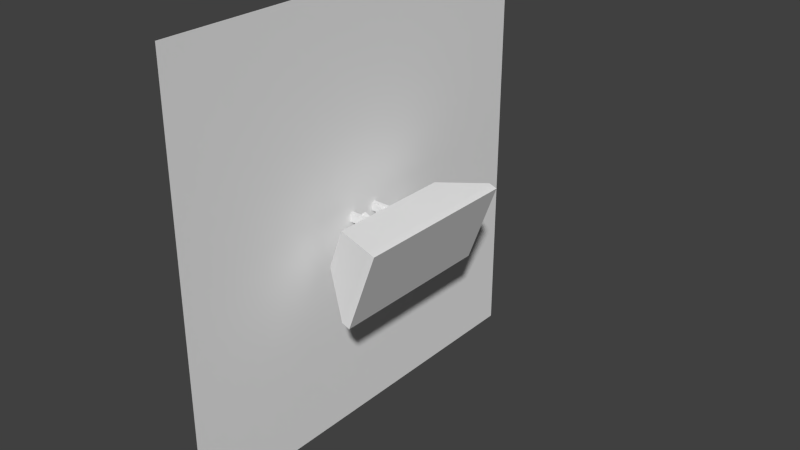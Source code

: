 # Source: light01.blend  (saved by Blender 2.69.0; exported with 4.5.12 LTS)
import bpy
from mathutils import Matrix  # noqa: F401  (used for matrix-valued properties, if any)

bpy.ops.wm.read_factory_settings(use_empty=True)
scene = bpy.context.scene
scene.name = 'Scene'

# ---- collections
col_collection_1 = bpy.data.collections.new('Collection 1'); scene.collection.children.link(col_collection_1)

# ---- materials (node trees are filled in below, after node groups)
mat_mapmodel_light01 = bpy.data.materials.new('mapmodel_light01')
mat_mapmodel_light01.alpha_threshold = 0.0
mat_mapmodel_light01.use_transparent_shadow = False
mat_mapmodel_light01.roughness = 0.5
mat_mapmodel_light01.line_color = (0.0, 0.0, 0.0, 1.0)

# ---- material node trees

# ---- world
world_world = bpy.data.worlds.new('World'); scene.world = world_world
world_world.color = (0.05088, 0.05088, 0.05088)
world_world.use_sun_shadow = False
world_world.sun_shadow_jitter_overblur = 0.0
world_world.cycles.sampling_method = 'MANUAL'
world_world.cycles.sample_map_resolution = 256
world_world.light_settings.distance = 20.0

# ---- meshes
me_plane = bpy.data.meshes.new('Plane')
me_plane.from_pydata([(5.96e-08, -1.0, -1.0), (-5.96e-08, -1.0, 1.0), (5.96e-08, 1.0, -1.0), (-5.96e-08, 1.0, 1.0)], [], [(1, 0, 2, 3)])
me_plane.use_remesh_preserve_volume = False
me_plane.use_remesh_preserve_attributes = False
me_plane.use_mirror_vertex_groups = False
me_plane.update()
me_cube = bpy.data.meshes.new('Cube')
me_cube.from_pydata([(0.08218, -0.3, -0.1145), (0.08218, 0.3, -0.1145), (0.2359, 0.4, -0.2769), (0.2359, -0.4, -0.2769), (0.1506, -0.3, 0.07345), (0.1506, 0.3, 0.07345), (0.3727, 0.4, 0.09901), (0.3727, -0.4, 0.09901), (0.2735, 0.4, -0.2905), (0.2735, -0.4, -0.2905), (0.4103, 0.4, 0.08533), (0.4103, -0.4, 0.08533), (-1.118e-08, 0.06, -0.02), (-1.118e-08, 0.08, -0.02), (0.08, 0.08, -0.02), (0.08, 0.06, -0.02), (-1.118e-08, 0.06, 0.02), (-1.118e-08, 0.08, 0.02), (0.08, 0.08, 0.02), (0.08, 0.06, 0.02), (0.1232, 0.04, -0.001727), (0.1232, 0.06, -0.001727), (0.04805, 0.06, 0.02563), (0.04805, 0.04, 0.02563), (0.1095, 0.04, -0.03932), (0.1095, 0.06, -0.03932), (0.03437, 0.06, -0.01195), (0.03437, 0.04, -0.01195), (-1.118e-08, -0.06, -0.02), (-1.118e-08, -0.08, -0.02), (0.08, -0.08, -0.02), (0.08, -0.06, -0.02), (-1.118e-08, -0.06, 0.02), (-1.118e-08, -0.08, 0.02), (0.08, -0.08, 0.02), (0.08, -0.06, 0.02), (0.1232, -0.04, -0.001727), (0.1232, -0.06, -0.001727), (0.04805, -0.06, 0.02563), (0.04805, -0.04, 0.02563), (0.1095, -0.04, -0.03932), (0.1095, -0.06, -0.03932), (0.03437, -0.06, -0.01195), (0.03437, -0.04, -0.01195)], [], [(4, 5, 1, 0), (5, 6, 2, 1), (6, 7, 11, 10), (7, 4, 0, 3), (0, 1, 2, 3), (7, 6, 5, 4), (10, 11, 9, 8), (2, 6, 10, 8), (3, 2, 8, 9), (7, 3, 9, 11), (17, 18, 14, 13), (18, 19, 15, 14), (19, 16, 12, 15), (12, 13, 14, 15), (19, 18, 17, 16), (25, 26, 22, 21), (26, 27, 23, 22), (27, 24, 20, 23), (20, 21, 22, 23), (27, 26, 25, 24), (33, 29, 30, 34), (34, 30, 31, 35), (35, 31, 28, 32), (28, 31, 30, 29), (35, 32, 33, 34), (41, 37, 38, 42), (42, 38, 39, 43), (43, 39, 36, 40), (36, 39, 38, 37), (43, 40, 41, 42)])
me_cube.polygons.foreach_set('use_smooth', [True] * 30)
_uv = me_cube.uv_layers.new(name='UVMap')
_uv.uv.foreach_set('vector', [0.9923, 0.007718, 0.9923, 0.4708, 0.8379, 0.4708, 0.8379, 0.007718, 0.6251, 0.7671, 0.4654, 0.8443, 0.4654, 0.5356, 0.6251, 0.6127, 0.6251, 0.3538, 0.007718, 0.3538, 0.007718, 0.3235, 0.6251, 0.3235, 0.3164, 0.5663, 0.2393, 0.7261, 0.0849, 0.7261, 0.007718, 0.5663, 0.8225, 0.0849, 0.8225, 0.548, 0.6714, 0.6251, 0.6714, 0.007718, 0.007718, 0.3538, 0.6251, 0.3538, 0.548, 0.5201, 0.0849, 0.5201, 0.6251, 0.3081, 0.007718, 0.3081, 0.007718, 0.007718, 0.6251, 0.007718, 0.4654, 0.5356, 0.4654, 0.8443, 0.4346, 0.8443, 0.4346, 0.5356, 0.6714, 0.007718, 0.6714, 0.6251, 0.6406, 0.6251, 0.6406, 0.007718, 0.3164, 0.5663, 0.007718, 0.5663, 0.007718, 0.5356, 0.3164, 0.5356, 0.3883, 0.5971, 0.3883, 0.5356, 0.4192, 0.5356, 0.4192, 0.5972, 0.7023, 0.7485, 0.7023, 0.7639, 0.6716, 0.7639, 0.6716, 0.7485, 0.3883, 0.6743, 0.3883, 0.6127, 0.4192, 0.6126, 0.4192, 0.6742, 0.7795, 0.7765, 0.7641, 0.7765, 0.7641, 0.7177, 0.7795, 0.7177, 0.7332, 0.7177, 0.7486, 0.7177, 0.7486, 0.7787, 0.7332, 0.7787, 0.6869, 0.7021, 0.6869, 0.6406, 0.7178, 0.6406, 0.7178, 0.7021, 0.1353, 0.757, 0.1353, 0.7415, 0.1661, 0.7415, 0.1661, 0.757, 0.4192, 0.6897, 0.4192, 0.7513, 0.3883, 0.7513, 0.3883, 0.6897, 0.007718, 0.757, 0.007718, 0.7415, 0.06831, 0.7415, 0.06831, 0.757, 0.7486, 0.7023, 0.7332, 0.7023, 0.7332, 0.6406, 0.7486, 0.6406, 0.3319, 0.5356, 0.3627, 0.5356, 0.3627, 0.5971, 0.3319, 0.5972, 0.656, 0.7485, 0.656, 0.7791, 0.6406, 0.7791, 0.6406, 0.7485, 0.3319, 0.6126, 0.3627, 0.6127, 0.3627, 0.6743, 0.3319, 0.6742, 0.2404, 0.757, 0.1816, 0.757, 0.1816, 0.7415, 0.2404, 0.7415, 0.7795, 0.6413, 0.7795, 0.7023, 0.7641, 0.7023, 0.7641, 0.6413, 0.3319, 0.6897, 0.3627, 0.6897, 0.3627, 0.7513, 0.3319, 0.7513, 0.08374, 0.7415, 0.1146, 0.7415, 0.1146, 0.757, 0.08374, 0.757, 0.6715, 0.7021, 0.6406, 0.7021, 0.6406, 0.6406, 0.6715, 0.6406, 0.3164, 0.757, 0.2558, 0.757, 0.2558, 0.7415, 0.3164, 0.7415, 0.6406, 0.7176, 0.7023, 0.7176, 0.7023, 0.733, 0.6406, 0.733])
me_cube.materials.append(mat_mapmodel_light01)
me_cube.use_remesh_preserve_volume = False
me_cube.use_remesh_preserve_attributes = False
me_cube.use_mirror_vertex_groups = False
me_cube.update()

# ---- objects
ob_plane = bpy.data.objects.new('Plane', me_plane)
ob_cube = bpy.data.objects.new('Cube', me_cube)

# ---- transforms, parenting, visibility, modifiers, constraints
ob_plane.location = (0.0, 0.0, 0.0)
ob_plane.lineart.crease_threshold = 0.0
ob_cube.location = (0.0, 0.0, 0.0)
ob_cube.lineart.crease_threshold = 0.0
_m = ob_cube.modifiers.new('EdgeSplit', 'EDGE_SPLIT')
_m.split_angle = 0.8727

# ---- collection membership
col_collection_1.objects.link(ob_plane)
col_collection_1.objects.link(ob_cube)

# ---- scene / render settings (as saved in the file)
scene.frame_start = 1; scene.frame_end = 250; scene.frame_set(1)
scene.render.engine = 'BLENDER_EEVEE_NEXT'
scene.render.image_settings.compression = 90
scene.render.resolution_percentage = 50
scene.render.dither_intensity = 0.0
scene.cycles.use_denoising = False
scene.cycles.samples = 10
scene.cycles.sampling_pattern = 'TABULATED_SOBOL'
scene.cycles.light_sampling_threshold = 0.0
scene.cycles.use_adaptive_sampling = False
scene.cycles.use_light_tree = False
scene.cycles.blur_glossy = 0.0
scene.cycles.volume_bounces = 1
scene.cycles.pixel_filter_type = 'GAUSSIAN'
scene.cycles.sample_clamp_indirect = 0.0
scene.view_settings.view_transform = 'Standard'
bpy.context.view_layer.update()

# ---- added for rendering (the .blend has no active camera and no usable light): camera, sun
cam_auto = bpy.data.cameras.new('AutoCamera')
cam_auto.lens = 50.0
cam_auto.sensor_width = 36.0
cam_auto.clip_end = 1000.0
ob_auto_camera = bpy.data.objects.new('AutoCamera', cam_auto)
scene.collection.objects.link(ob_auto_camera)
ob_auto_camera.location = (2.84948, -3.17319, 2.11546)
ob_auto_camera.rotation_euler = (1.09748, -7.21219e-08, 0.694738)
scene.camera = ob_auto_camera
light_auto_sun = bpy.data.lights.new('AutoSun', 'SUN')
light_auto_sun.energy = 3.0
light_auto_sun.angle = 0.0523599
ob_auto_sun = bpy.data.objects.new('AutoSun', light_auto_sun)
scene.collection.objects.link(ob_auto_sun)
ob_auto_sun.rotation_euler = (0.872665, 0.174533, 0.523599)
bpy.context.view_layer.update()
